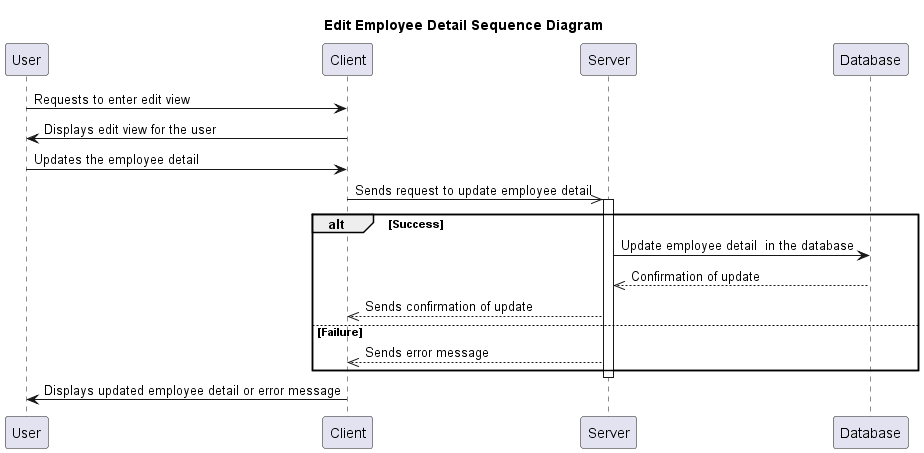

The diagram above was rendered by PlantUML. Its source (embedded in the PNG):
@startuml
Participant User
Participant Client
Participant Server
Participant Database
title Edit Employee Detail Sequence Diagram

User->Client: Requests to enter edit view

Client->User: Displays edit view for the user

User->Client: Updates the employee detail
Client->>Server: Sends request to update employee detail

alt Success

activate Server
Server->Database: Update employee detail  in the database
Database-->>Server: Confirmation of update

Server-->>Client: Sends confirmation of update

else Failure 
Server-->>Client: Sends error message

end
deactivate Server

Client->User: Displays updated employee detail or error message
@enduml